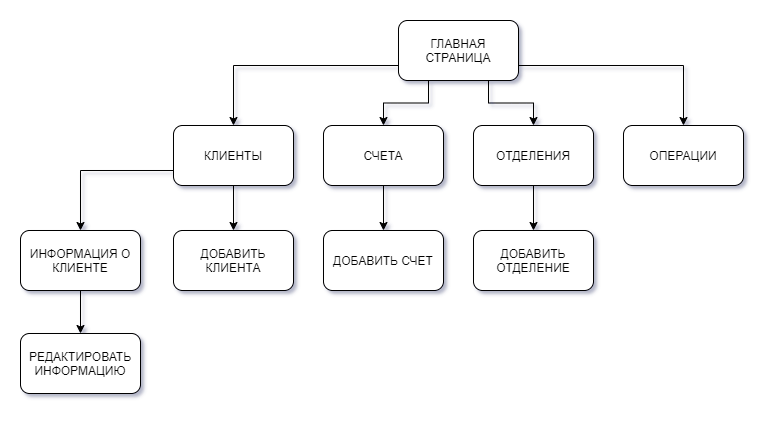

The diagram above was exported from draw.io. Its source (the exported page's mxGraphModel, read from the mxfile embedded in the PNG):
<mxGraphModel dx="1303" dy="782" grid="1" gridSize="10" guides="1" tooltips="1" connect="1" arrows="1" fold="1" page="1" pageScale="1" pageWidth="827" pageHeight="1169" math="0" shadow="1">
  <root>
    <mxCell id="0" />
    <mxCell id="1" parent="0" />
    <mxCell id="1WRfkMY3sBMnwal4Pd8L-22" style="edgeStyle=orthogonalEdgeStyle;rounded=0;orthogonalLoop=1;jettySize=auto;html=1;exitX=0.25;exitY=1;exitDx=0;exitDy=0;" edge="1" parent="1" source="1WRfkMY3sBMnwal4Pd8L-4" target="1WRfkMY3sBMnwal4Pd8L-6">
      <mxGeometry relative="1" as="geometry" />
    </mxCell>
    <mxCell id="1WRfkMY3sBMnwal4Pd8L-24" style="edgeStyle=orthogonalEdgeStyle;rounded=0;orthogonalLoop=1;jettySize=auto;html=1;exitX=0;exitY=0.75;exitDx=0;exitDy=0;" edge="1" parent="1" source="1WRfkMY3sBMnwal4Pd8L-4" target="1WRfkMY3sBMnwal4Pd8L-5">
      <mxGeometry relative="1" as="geometry" />
    </mxCell>
    <mxCell id="1WRfkMY3sBMnwal4Pd8L-25" style="edgeStyle=orthogonalEdgeStyle;rounded=0;orthogonalLoop=1;jettySize=auto;html=1;exitX=0.75;exitY=1;exitDx=0;exitDy=0;entryX=0.5;entryY=0;entryDx=0;entryDy=0;" edge="1" parent="1" source="1WRfkMY3sBMnwal4Pd8L-4" target="1WRfkMY3sBMnwal4Pd8L-7">
      <mxGeometry relative="1" as="geometry" />
    </mxCell>
    <mxCell id="1WRfkMY3sBMnwal4Pd8L-26" style="edgeStyle=orthogonalEdgeStyle;rounded=0;orthogonalLoop=1;jettySize=auto;html=1;exitX=1;exitY=0.75;exitDx=0;exitDy=0;" edge="1" parent="1" source="1WRfkMY3sBMnwal4Pd8L-4" target="1WRfkMY3sBMnwal4Pd8L-8">
      <mxGeometry relative="1" as="geometry" />
    </mxCell>
    <mxCell id="1WRfkMY3sBMnwal4Pd8L-4" value="ГЛАВНАЯ СТРАНИЦА" style="rounded=1;whiteSpace=wrap;html=1;" vertex="1" parent="1">
      <mxGeometry x="418" y="417" width="120" height="60" as="geometry" />
    </mxCell>
    <mxCell id="1WRfkMY3sBMnwal4Pd8L-27" style="edgeStyle=orthogonalEdgeStyle;rounded=0;orthogonalLoop=1;jettySize=auto;html=1;exitX=0.5;exitY=1;exitDx=0;exitDy=0;" edge="1" parent="1" source="1WRfkMY3sBMnwal4Pd8L-5" target="1WRfkMY3sBMnwal4Pd8L-9">
      <mxGeometry relative="1" as="geometry" />
    </mxCell>
    <mxCell id="1WRfkMY3sBMnwal4Pd8L-28" style="edgeStyle=orthogonalEdgeStyle;rounded=0;orthogonalLoop=1;jettySize=auto;html=1;exitX=0;exitY=0.75;exitDx=0;exitDy=0;entryX=0.5;entryY=0;entryDx=0;entryDy=0;" edge="1" parent="1" source="1WRfkMY3sBMnwal4Pd8L-5" target="1WRfkMY3sBMnwal4Pd8L-12">
      <mxGeometry relative="1" as="geometry" />
    </mxCell>
    <mxCell id="1WRfkMY3sBMnwal4Pd8L-5" value="КЛИЕНТЫ" style="rounded=1;whiteSpace=wrap;html=1;" vertex="1" parent="1">
      <mxGeometry x="193" y="522" width="120" height="60" as="geometry" />
    </mxCell>
    <mxCell id="1WRfkMY3sBMnwal4Pd8L-30" style="edgeStyle=orthogonalEdgeStyle;rounded=0;orthogonalLoop=1;jettySize=auto;html=1;exitX=0.5;exitY=1;exitDx=0;exitDy=0;entryX=0.5;entryY=0;entryDx=0;entryDy=0;" edge="1" parent="1" source="1WRfkMY3sBMnwal4Pd8L-6" target="1WRfkMY3sBMnwal4Pd8L-10">
      <mxGeometry relative="1" as="geometry" />
    </mxCell>
    <mxCell id="1WRfkMY3sBMnwal4Pd8L-6" value="СЧЕТА" style="rounded=1;whiteSpace=wrap;html=1;" vertex="1" parent="1">
      <mxGeometry x="343" y="522" width="120" height="60" as="geometry" />
    </mxCell>
    <mxCell id="1WRfkMY3sBMnwal4Pd8L-31" style="edgeStyle=orthogonalEdgeStyle;rounded=0;orthogonalLoop=1;jettySize=auto;html=1;exitX=0.5;exitY=1;exitDx=0;exitDy=0;entryX=0.5;entryY=0;entryDx=0;entryDy=0;" edge="1" parent="1" source="1WRfkMY3sBMnwal4Pd8L-7" target="1WRfkMY3sBMnwal4Pd8L-11">
      <mxGeometry relative="1" as="geometry" />
    </mxCell>
    <mxCell id="1WRfkMY3sBMnwal4Pd8L-7" value="ОТДЕЛЕНИЯ" style="rounded=1;whiteSpace=wrap;html=1;" vertex="1" parent="1">
      <mxGeometry x="493" y="522" width="120" height="60" as="geometry" />
    </mxCell>
    <mxCell id="1WRfkMY3sBMnwal4Pd8L-8" value="ОПЕРАЦИИ" style="rounded=1;whiteSpace=wrap;html=1;" vertex="1" parent="1">
      <mxGeometry x="643" y="522" width="120" height="60" as="geometry" />
    </mxCell>
    <mxCell id="1WRfkMY3sBMnwal4Pd8L-9" value="ДОБАВИТЬ КЛИЕНТА" style="rounded=1;whiteSpace=wrap;html=1;" vertex="1" parent="1">
      <mxGeometry x="193" y="627" width="120" height="60" as="geometry" />
    </mxCell>
    <mxCell id="1WRfkMY3sBMnwal4Pd8L-10" value="ДОБАВИТЬ СЧЕТ" style="rounded=1;whiteSpace=wrap;html=1;" vertex="1" parent="1">
      <mxGeometry x="343" y="627" width="120" height="60" as="geometry" />
    </mxCell>
    <mxCell id="1WRfkMY3sBMnwal4Pd8L-11" value="ДОБАВИТЬ ОТДЕЛЕНИЕ" style="rounded=1;whiteSpace=wrap;html=1;" vertex="1" parent="1">
      <mxGeometry x="493" y="627" width="120" height="60" as="geometry" />
    </mxCell>
    <mxCell id="1WRfkMY3sBMnwal4Pd8L-29" style="edgeStyle=orthogonalEdgeStyle;rounded=0;orthogonalLoop=1;jettySize=auto;html=1;exitX=0.5;exitY=1;exitDx=0;exitDy=0;entryX=0.5;entryY=0;entryDx=0;entryDy=0;" edge="1" parent="1" source="1WRfkMY3sBMnwal4Pd8L-12" target="1WRfkMY3sBMnwal4Pd8L-15">
      <mxGeometry relative="1" as="geometry" />
    </mxCell>
    <mxCell id="1WRfkMY3sBMnwal4Pd8L-12" value="ИНФОРМАЦИЯ О КЛИЕНТЕ" style="rounded=1;whiteSpace=wrap;html=1;" vertex="1" parent="1">
      <mxGeometry x="40" y="627" width="120" height="60" as="geometry" />
    </mxCell>
    <mxCell id="1WRfkMY3sBMnwal4Pd8L-15" value="РЕДАКТИРОВАТЬ ИНФОРМАЦИЮ" style="rounded=1;whiteSpace=wrap;html=1;" vertex="1" parent="1">
      <mxGeometry x="40" y="730" width="120" height="60" as="geometry" />
    </mxCell>
  </root>
</mxGraphModel>